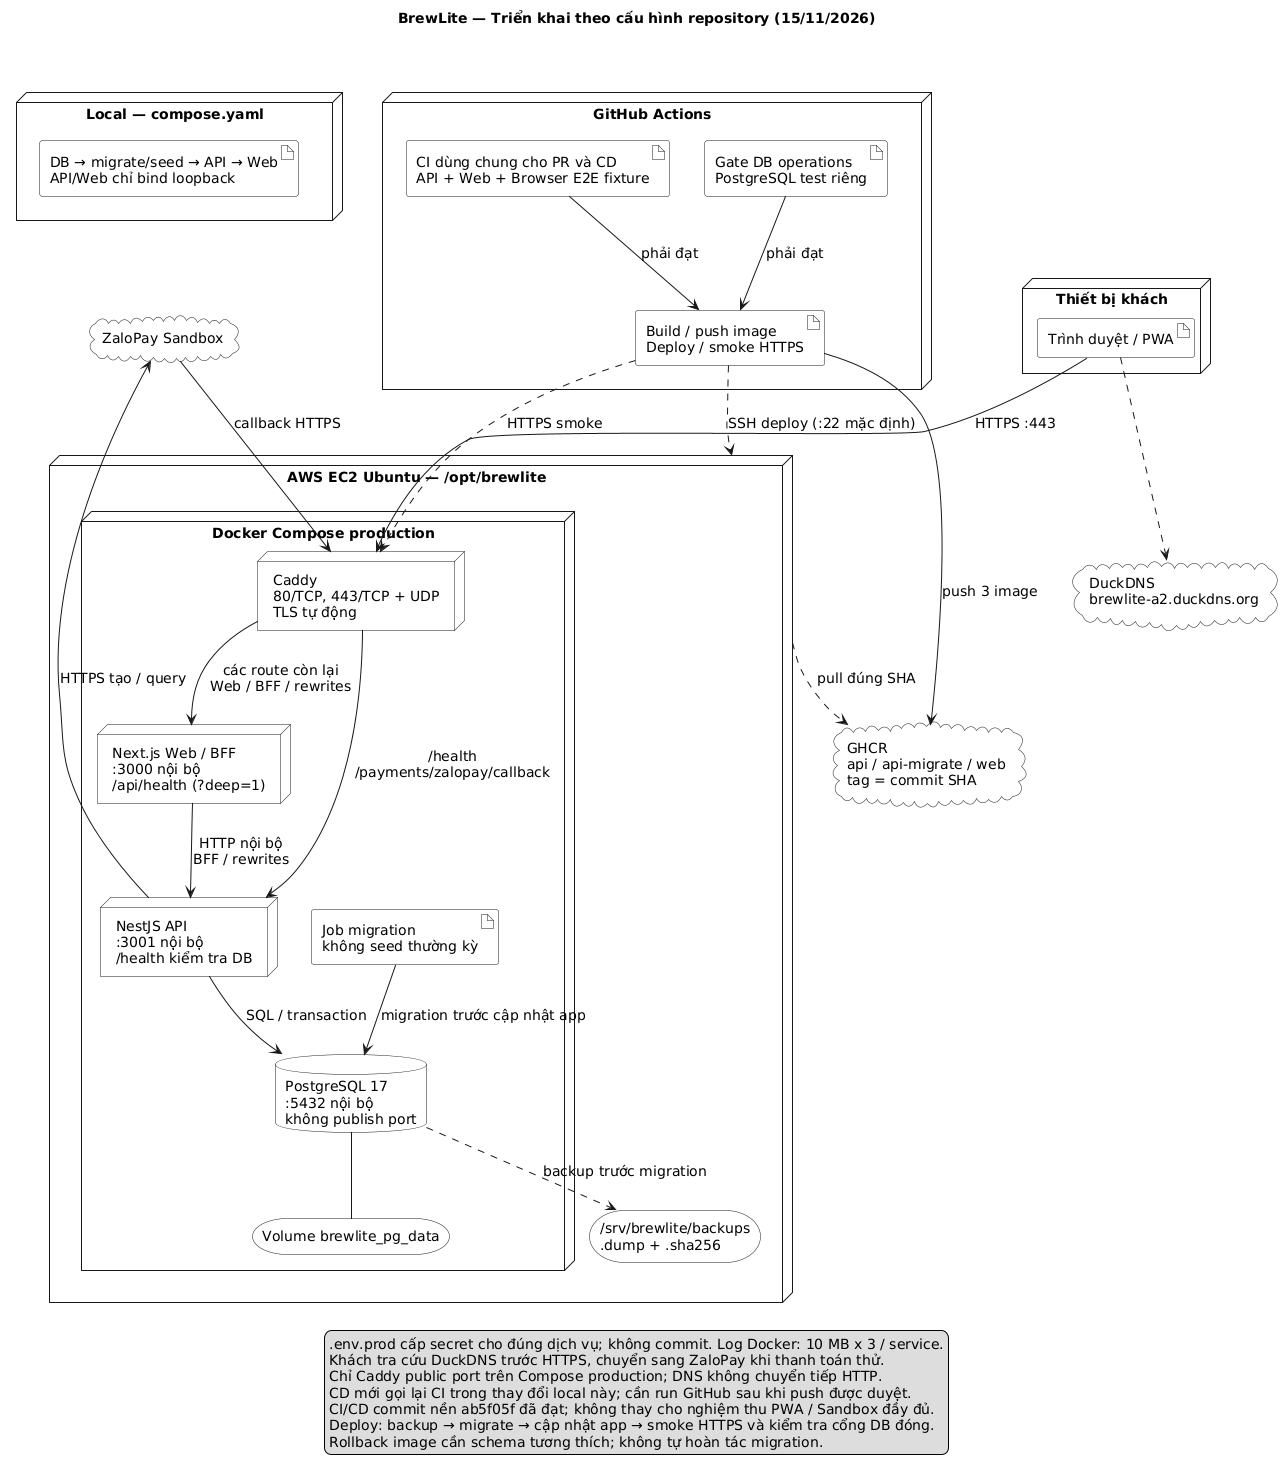

The diagram above was rendered by PlantUML. Its source (embedded in the PNG):
@startuml
top to bottom direction
skinparam defaultFontName DejaVu Sans
skinparam defaultFontSize 14
skinparam shadowing false
skinparam packageStyle rectangle
skinparam nodeBackgroundColor white
skinparam artifactBackgroundColor white
skinparam databaseBackgroundColor white
skinparam cloudBackgroundColor white
skinparam storageBackgroundColor white
title BrewLite — Triển khai theo cấu hình repository (15/11/2026)

node "Thiết bị khách" as Client {
  artifact "Trình duyệt / PWA" as Browser
}
cloud "DuckDNS\nbrewlite-a2.duckdns.org" as DNS
node "GitHub Actions" as CI {
  artifact "CI dùng chung cho PR và CD\nAPI + Web + Browser E2E fixture" as Checks
  artifact "Gate DB operations\nPostgreSQL test riêng" as DBChecks
  artifact "Build / push image\nDeploy / smoke HTTPS" as Pipeline
  Checks --> Pipeline : phải đạt
  DBChecks --> Pipeline : phải đạt
}
cloud "GHCR\napi / api-migrate / web\ntag = commit SHA" as Registry

node "AWS EC2 Ubuntu — /opt/brewlite" as EC2 {
  node "Docker Compose production" as Compose {
    node "Caddy\n80/TCP, 443/TCP + UDP\nTLS tự động" as Caddy
    node "Next.js Web / BFF\n:3000 nội bộ\n/api/health (?deep=1)" as Web
    node "NestJS API\n:3001 nội bộ\n/health kiểm tra DB" as API
    artifact "Job migration\nkhông seed thường kỳ" as Migrate
    database "PostgreSQL 17\n:5432 nội bộ\nkhông publish port" as DB
    storage "Volume brewlite_pg_data" as Disk
  }
  storage "/srv/brewlite/backups\n.dump + .sha256" as Backup
}
cloud "ZaloPay Sandbox" as ZP
node "Local — compose.yaml" as Local {
  artifact "DB → migrate/seed → API → Web\nAPI/Web chỉ bind loopback" as LocalApp
}

Browser ..> DNS
Browser --> Caddy : HTTPS :443
Pipeline --> Registry : push 3 image
Pipeline ..> EC2 : SSH deploy (:22 mặc định)
Pipeline ..> Caddy : HTTPS smoke
EC2 ..> Registry : pull đúng SHA
Caddy --> Web : các route còn lại\nWeb / BFF / rewrites
Caddy --> API : /health\n/payments/zalopay/callback
Web --> API : HTTP nội bộ\nBFF / rewrites
Migrate --> DB : migration trước cập nhật app
API --> DB : SQL / transaction
DB -- Disk
DB ..> Backup : backup trước migration
API --> ZP : HTTPS tạo / query
ZP --> Caddy : callback HTTPS
Local -[hidden]right-> CI

legend bottom
  .env.prod cấp secret cho đúng dịch vụ; không commit. Log Docker: 10 MB x 3 / service.
  Khách tra cứu DuckDNS trước HTTPS, chuyển sang ZaloPay khi thanh toán thử.
  Chỉ Caddy public port trên Compose production; DNS không chuyển tiếp HTTP.
  CD mới gọi lại CI trong thay đổi local này; cần run GitHub sau khi push được duyệt.
  CI/CD commit nền ab5f05f đã đạt; không thay cho nghiệm thu PWA / Sandbox đầy đủ.
  Deploy: backup → migrate → cập nhật app → smoke HTTPS và kiểm tra cổng DB đóng.
  Rollback image cần schema tương thích; không tự hoàn tác migration.
endlegend
@enduml